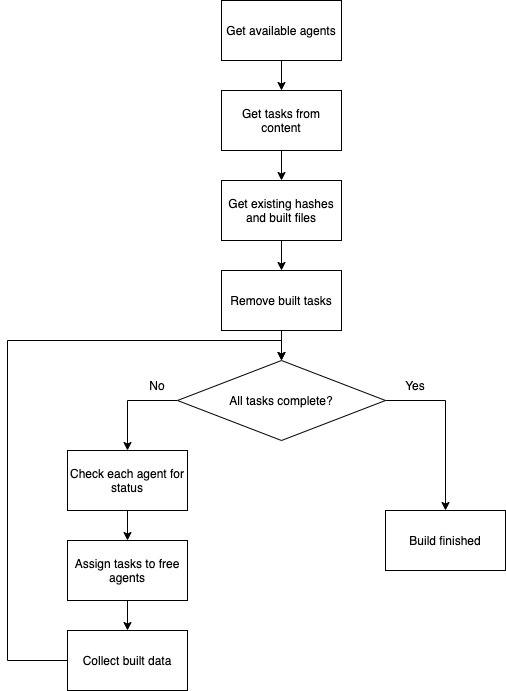

The diagram above was exported from draw.io. Its source (the exported page's mxGraphModel, read from the mxfile embedded in the PNG):
<mxGraphModel dx="1645" dy="794" grid="1" gridSize="10" guides="1" tooltips="1" connect="1" arrows="1" fold="1" page="1" pageScale="1" pageWidth="827" pageHeight="1169" math="0" shadow="0">
  <root>
    <mxCell id="0" />
    <mxCell id="1" parent="0" />
    <mxCell id="6" style="edgeStyle=orthogonalEdgeStyle;rounded=0;orthogonalLoop=1;jettySize=auto;html=1;entryX=0.5;entryY=0;entryDx=0;entryDy=0;" edge="1" parent="1" source="2" target="5">
      <mxGeometry relative="1" as="geometry" />
    </mxCell>
    <mxCell id="2" value="Get available agents" style="rounded=0;whiteSpace=wrap;html=1;" vertex="1" parent="1">
      <mxGeometry x="354" y="210" width="120" height="60" as="geometry" />
    </mxCell>
    <mxCell id="11" style="edgeStyle=orthogonalEdgeStyle;rounded=0;orthogonalLoop=1;jettySize=auto;html=1;" edge="1" parent="1" source="3" target="10">
      <mxGeometry relative="1" as="geometry" />
    </mxCell>
    <mxCell id="3" value="Get existing hashes and built files" style="rounded=0;whiteSpace=wrap;html=1;" vertex="1" parent="1">
      <mxGeometry x="354" y="390" width="120" height="60" as="geometry" />
    </mxCell>
    <mxCell id="9" style="edgeStyle=orthogonalEdgeStyle;rounded=0;orthogonalLoop=1;jettySize=auto;html=1;" edge="1" parent="1" source="5" target="3">
      <mxGeometry relative="1" as="geometry" />
    </mxCell>
    <mxCell id="5" value="Get tasks from content" style="rounded=0;whiteSpace=wrap;html=1;" vertex="1" parent="1">
      <mxGeometry x="354" y="300" width="120" height="60" as="geometry" />
    </mxCell>
    <mxCell id="13" style="edgeStyle=orthogonalEdgeStyle;rounded=0;orthogonalLoop=1;jettySize=auto;html=1;entryX=0.5;entryY=0;entryDx=0;entryDy=0;" edge="1" parent="1" source="10" target="12">
      <mxGeometry relative="1" as="geometry" />
    </mxCell>
    <mxCell id="10" value="Remove built tasks" style="rounded=0;whiteSpace=wrap;html=1;" vertex="1" parent="1">
      <mxGeometry x="354" y="480" width="120" height="60" as="geometry" />
    </mxCell>
    <mxCell id="14" style="edgeStyle=orthogonalEdgeStyle;rounded=0;orthogonalLoop=1;jettySize=auto;html=1;entryX=0.5;entryY=0;entryDx=0;entryDy=0;" edge="1" parent="1" source="12" target="17">
      <mxGeometry relative="1" as="geometry">
        <mxPoint x="260" y="690" as="targetPoint" />
        <Array as="points">
          <mxPoint x="260" y="610" />
        </Array>
      </mxGeometry>
    </mxCell>
    <mxCell id="15" style="edgeStyle=orthogonalEdgeStyle;rounded=0;orthogonalLoop=1;jettySize=auto;html=1;entryX=0.5;entryY=0;entryDx=0;entryDy=0;" edge="1" parent="1" source="12" target="16">
      <mxGeometry relative="1" as="geometry">
        <mxPoint x="550" y="770" as="targetPoint" />
        <Array as="points">
          <mxPoint x="578" y="610" />
        </Array>
      </mxGeometry>
    </mxCell>
    <mxCell id="12" value="All tasks complete?" style="rhombus;whiteSpace=wrap;html=1;" vertex="1" parent="1">
      <mxGeometry x="310" y="570" width="208" height="80" as="geometry" />
    </mxCell>
    <mxCell id="16" value="Build finished" style="rounded=0;whiteSpace=wrap;html=1;" vertex="1" parent="1">
      <mxGeometry x="518" y="720" width="120" height="60" as="geometry" />
    </mxCell>
    <mxCell id="20" style="edgeStyle=orthogonalEdgeStyle;rounded=0;orthogonalLoop=1;jettySize=auto;html=1;exitX=0.5;exitY=1;exitDx=0;exitDy=0;entryX=0.5;entryY=0;entryDx=0;entryDy=0;" edge="1" parent="1" source="17" target="19">
      <mxGeometry relative="1" as="geometry" />
    </mxCell>
    <mxCell id="17" value="Check each agent for status" style="rounded=0;whiteSpace=wrap;html=1;" vertex="1" parent="1">
      <mxGeometry x="200" y="660" width="120" height="60" as="geometry" />
    </mxCell>
    <mxCell id="22" style="edgeStyle=orthogonalEdgeStyle;rounded=0;orthogonalLoop=1;jettySize=auto;html=1;entryX=0.5;entryY=0;entryDx=0;entryDy=0;" edge="1" parent="1" source="19" target="21">
      <mxGeometry relative="1" as="geometry" />
    </mxCell>
    <mxCell id="19" value="Assign tasks to free agents" style="rounded=0;whiteSpace=wrap;html=1;" vertex="1" parent="1">
      <mxGeometry x="200" y="750" width="120" height="60" as="geometry" />
    </mxCell>
    <mxCell id="23" style="edgeStyle=orthogonalEdgeStyle;rounded=0;orthogonalLoop=1;jettySize=auto;html=1;entryX=0.5;entryY=0;entryDx=0;entryDy=0;" edge="1" parent="1" source="21" target="12">
      <mxGeometry relative="1" as="geometry">
        <Array as="points">
          <mxPoint x="140" y="870" />
          <mxPoint x="140" y="550" />
          <mxPoint x="414" y="550" />
        </Array>
      </mxGeometry>
    </mxCell>
    <mxCell id="21" value="Collect built data" style="rounded=0;whiteSpace=wrap;html=1;" vertex="1" parent="1">
      <mxGeometry x="200" y="840" width="120" height="60" as="geometry" />
    </mxCell>
    <mxCell id="24" value="No" style="text;html=1;strokeColor=none;fillColor=none;align=center;verticalAlign=middle;whiteSpace=wrap;rounded=0;" vertex="1" parent="1">
      <mxGeometry x="260" y="580" width="60" height="30" as="geometry" />
    </mxCell>
    <mxCell id="25" value="Yes" style="text;html=1;strokeColor=none;fillColor=none;align=center;verticalAlign=middle;whiteSpace=wrap;rounded=0;" vertex="1" parent="1">
      <mxGeometry x="518" y="580" width="60" height="30" as="geometry" />
    </mxCell>
  </root>
</mxGraphModel>